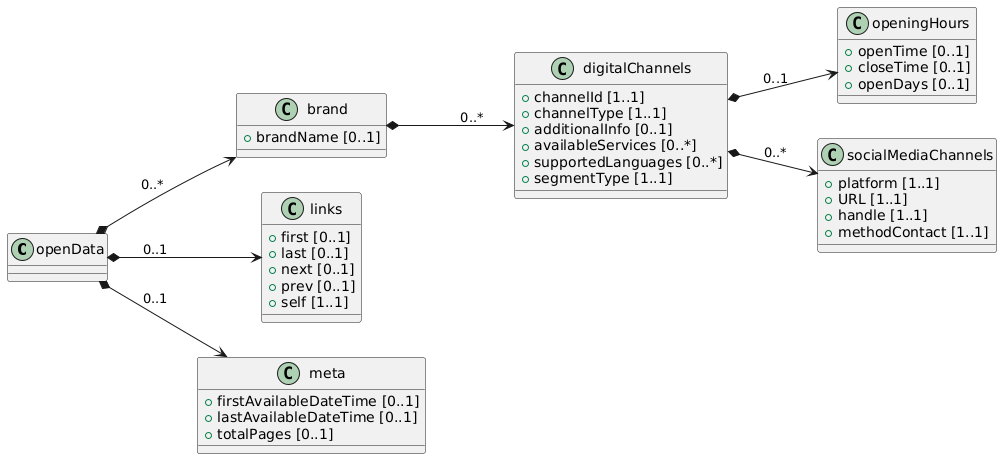

The diagram above was rendered by PlantUML. Its source (embedded in the PNG):
@startuml
left to right direction

class openData {

}

class brand {
 + brandName [0..1]
}


class digitalChannels {
 + channelId [1..1]
 + channelType [1..1]
 + additionalInfo [0..1]
 + availableServices [0..*]
 + supportedLanguages [0..*]
 + segmentType [1..1]
}

class openingHours {
 + openTime [0..1]
 + closeTime [0..1]
 + openDays [0..1]
}

class socialMediaChannels {
 + platform [1..1] 
 + URL [1..1]
 + handle [1..1]
 + methodContact [1..1]
}

class links {
 + first [0..1]
 + last [0..1]
 + next [0..1]
 + prev [0..1]
 + self [1..1]
}

class meta {
 + firstAvailableDateTime [0..1]
 + lastAvailableDateTime [0..1]
 + totalPages [0..1]
}

' Relaciones

openData *--> brand: "0..*"
openData *--> links : " 0..1"
openData *--> meta : " 0..1"
brand *--> digitalChannels : " 0..*"
digitalChannels *--> openingHours : " 0..1"
digitalChannels *--> socialMediaChannels : " 0..*"
@enduml